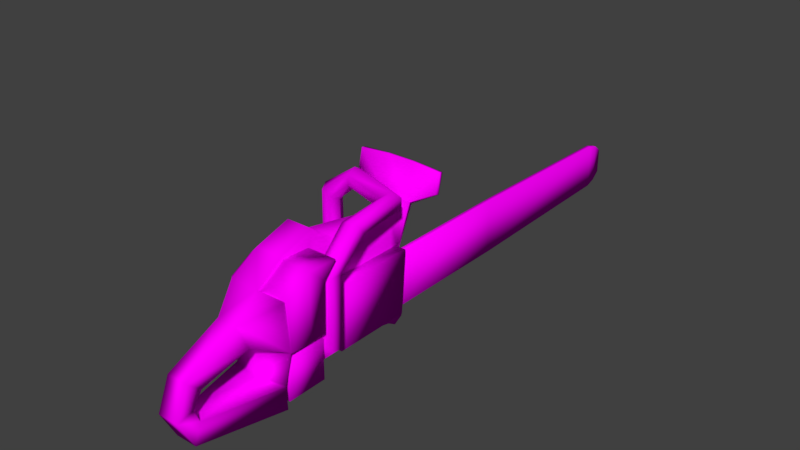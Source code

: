 # Source: motosserravdd.blend  (saved by Blender 2.79.0; exported with 4.5.12 LTS)
import bpy
from mathutils import Matrix  # noqa: F401  (used for matrix-valued properties, if any)

bpy.ops.wm.read_factory_settings(use_empty=True)
scene = bpy.context.scene
scene.name = 'Scene'

# ---- collections
col_collection_1 = bpy.data.collections.new('Collection 1'); scene.collection.children.link(col_collection_1)

# ---- images (referenced by path relative to the original .blend; pixels are not part of the script)
import os
ASSET_DIR = os.environ.get("B2B_ASSET_DIR", "")  # directory of the original .blend (textures are referenced by path, not embedded)
HERE = os.path.dirname(os.path.abspath(__file__))  # packed textures are extracted next to this script under _unpacked/

def load_image(name, relpath, width, height, colorspace="sRGB"):
    """Load a texture the original file referenced (path relative to the .blend, or extracted next to this script)."""
    p = next((c for c in (os.path.join(HERE, relpath), os.path.join(ASSET_DIR, relpath)) if relpath and os.path.exists(c)), "")
    if p:
        img = bpy.data.images.load(p, check_existing=True)
        img.name = name
    else:  # same state as the original file: an image datablock whose file is absent (Cycles renders it pink)
        img = bpy.data.images.new(name, width, height)
        img.source = "FILE"
        img.filepath = "//" + (relpath or name)
    img.colorspace_settings.name = colorspace
    return img
img_motosserra_png = load_image('motosserra.png', 'motosserra.png', 1024, 1024, 'sRGB')

# ---- materials (node trees are filled in below, after node groups)
mat_material_001 = bpy.data.materials.new('Material.001')
mat_material_001.alpha_threshold = 0.0
mat_material_001.roughness = 0.5

# ---- material node trees
mat_material_001.use_nodes = True; mat_material_001.node_tree.nodes.clear()
_N = mat_material_001.node_tree.nodes; _L = mat_material_001.node_tree.links
n0 = _N.new('ShaderNodeOutputMaterial'); n0.name = 'Material Output'; n0.location = (300, 300)
n1 = _N.new('ShaderNodeBsdfDiffuse'); n1.name = 'Diffuse BSDF'; n1.location = (10, 300)
n2 = _N.new('ShaderNodeTexImage'); n2.name = 'Image Texture'; n2.location = (-180, 300)
n2.width = 140
n2.image = img_motosserra_png
_L.new(n1.outputs[0], n0.inputs[0])
_L.new(n2.outputs[0], n1.inputs[0])
n0.is_active_output = True

# ---- world
world_world = bpy.data.worlds.new('World'); scene.world = world_world
world_world.color = (0.05088, 0.05088, 0.05088)
world_world.use_sun_shadow = False
world_world.sun_shadow_jitter_overblur = 0.0
world_world.cycles.sampling_method = 'MANUAL'

# ---- meshes
me_cube7_default2 = bpy.data.meshes.new('cube7_default2')
me_cube7_default2.from_pydata([(-0.03352, -0.8752, 1.403), (-0.03352, -0.8752, 0.4331), (0.1399, -0.8752, 0.4331), (0.1399, -0.8752, 1.403), (-0.04755, -0.7652, 1.497), (-0.04755, -0.216, 1.497), (-0.03352, -0.1061, 1.403), (-0.03352, -0.1061, 0.3762), (0.1118, -0.216, 1.497), (0.1399, -0.1061, 1.403), (0.1399, -0.1061, 0.3762), (0.1118, -0.7652, 1.497), (0.01538, -0.8265, 0.4288), (0.09098, -0.8265, 0.4288), (0.01538, -0.1548, 0.3692), (0.09098, -0.1548, 0.3692), (0.01538, -0.8136, 0.5747), (0.09098, -0.8136, 0.5747), (0.01538, -0.1418, 0.5152), (0.09098, -0.1418, 0.5152), (-0.008456, -1.103, 0.3753), (-0.008456, -1.039, 0.2644), (-0.008456, -0.9113, 0.2644), (-0.008456, -0.8473, 0.3753), (-0.008456, -0.9113, 0.4861), (-0.008456, -1.039, 0.4861), (-0.2645, -1.103, 0.3753), (-0.2645, -1.039, 0.2644), (-0.2645, -1.039, 0.4861), (-0.008456, -0.8988, 1.17), (-0.2645, -0.8988, 1.17), (-0.008456, -0.7708, 1.17), (-0.2645, -0.8473, 0.3753), (-0.2645, -0.9113, 0.4861), (-0.2645, -0.9113, 0.2644), (-0.7574, -1.074, 0.3753), (-0.7166, -1.025, 0.2644), (-0.2645, -0.7708, 1.17), (-0.7166, -1.025, 0.4861), (-0.6351, -0.9259, 0.4861), (-0.5943, -0.8766, 0.3753), (-0.6351, -0.9259, 0.2644), (-1.032, -0.6914, 0.3753), (-0.9682, -0.6914, 0.2644), (-0.9682, -0.6914, 0.4861), (-0.8414, -0.6914, 0.4861), (-0.7779, -0.6914, 0.3753), (-0.8414, -0.6914, 0.2644), (-1.007, 0.3489, 0.3753), (-0.9559, 0.3114, 0.2644), (-0.9559, 0.3114, 0.4861), (-0.8537, 0.2363, 0.4861), (-0.8025, 0.1988, 0.3753), (-0.8537, 0.2363, 0.2644), (-0.5667, 0.6554, 0.3753), (-0.5667, 0.5932, 0.2644), (-0.5667, 0.5932, 0.4861), (-0.5667, 0.4688, 0.4861), (-0.5667, 0.4066, 0.3753), (-0.5667, 0.4688, 0.2644), (0.1433, 0.6554, 0.6193), (0.2248, 0.5932, 0.5441), (0.06178, 0.5932, 0.6944), (0.06178, 0.4688, 0.6944), (0.1433, 0.4066, 0.6193), (0.2248, 0.4688, 0.5441), (0.2151, 0.6276, 1.347), (0.3258, 0.583, 1.303), (0.1044, 0.5757, 1.312), (0.1044, 0.4791, 1.234), (0.2151, 0.4344, 1.19), (0.3258, 0.4864, 1.225), (0.242, 0.2076, 1.796), (0.3527, 0.2114, 1.734), (0.1313, 0.2, 1.734), (0.1313, 0.196, 1.61), (0.242, 0.1998, 1.547), (0.3527, 0.2075, 1.609), (0.2836, -0.5435, 1.82), (0.3638, -0.6199, 1.757), (0.2006, -0.4698, 1.758), (0.1978, -0.4725, 1.633), (0.278, -0.549, 1.571), (0.361, -0.6226, 1.633), (0.06957, -0.7797, 1.829), (0.08078, -0.8899, 1.767), (0.05446, -0.6698, 1.767), (0.05056, -0.6701, 1.643), (0.06177, -0.7803, 1.581), (0.07688, -0.8902, 1.643), (-0.1057, -0.7741, 1.835), (-0.09448, -0.8843, 1.773), (-0.1208, -0.6642, 1.773), (-0.1247, -0.6645, 1.649), (-0.1135, -0.7747, 1.586), (-0.09838, -0.8846, 1.648), (-0.01267, 0.2348, 2.354), (-0.01267, -0.3471, 2.309), (0.3475, 0.2348, 2.354), (-0.01267, 0.4187, 2.031), (-0.01267, 0.3997, 1.673), (-0.01267, 0.2303, 1.825), (-0.01267, -0.3414, 1.837), (0.3475, -0.3501, 2.306), (0.3475, 0.4187, 2.031), (0.3475, -0.3541, 2.033), (0.3475, 0.3997, 1.673), (0.3475, 0.2241, 1.83), (0.3475, -0.3538, 1.847), (-0.02834, -0.1985, 2.745), (0.02834, -0.1985, 2.745), (0.02834, -0.2393, 2.467), (-0.02834, -0.2393, 2.467), (-0.5782, -0.6964, 1.842), (-0.5782, -0.5725, 1.725), (-0.5782, -0.4089, 1.774), (-0.5782, -0.3693, 1.94), (-0.5782, -0.4932, 2.057), (-0.5782, -0.6568, 2.008), (0.008797, -0.8287, -1.247), (0.008797, -0.7757, -3.52), (0.07549, -0.7757, -3.52), (0.07549, -0.8287, -1.247), (0.008797, -0.8287, 0.5683), (0.008797, -0.1654, 0.5683), (0.008797, -0.1654, -1.247), (0.008797, -0.2184, -3.52), (0.07549, -0.1654, 0.5683), (0.07549, -0.1654, -1.247), (0.07549, -0.2184, -3.52), (0.07549, -0.8287, 0.5683), (0.008797, -0.7321, -3.642), (0.07549, -0.7321, -3.642), (0.008797, -0.253, -3.642), (0.07549, -0.253, -3.642), (0.008797, -0.6427, -3.744), (0.008797, -0.3336, -3.744), (0.07549, -0.3336, -3.744), (0.07549, -0.6427, -3.744), (-0.3403, -0.9569, 2.386), (-0.1286, -0.9148, 3.363), (-0.1286, -0.6776, 3.282), (-0.3403, -0.6824, 2.4), (-0.3487, -0.9806, 2.041), (-0.008336, -0.9806, 2.041), (-1.11e-16, -0.9569, 2.386), (-0.6107, -0.8017, 2.155), (-0.6168, -0.8188, 1.903), (-0.3403, 0.2549, 2.386), (-0.1286, 0.08372, 2.763), (-1.11e-16, 0.2549, 2.386), (-0.6107, 0.07842, 2.155), (-0.3403, -0.3531, 2.386), (0.3403, 0.2305, 2.352), (0.1286, 0.08372, 2.763), (0.3403, -0.3494, 2.307), (-1.11e-16, -0.3541, 2.336), (0.3403, -0.9569, 2.386), (0.3403, -0.6824, 2.4), (-1.11e-16, -0.6824, 2.455), (-0.6107, -0.6021, 2.166), (-1.11e-16, -0.3531, 2.386), (-0.6107, -0.3629, 2.155), (0.1286, -0.6776, 3.282), (0.1286, -0.9148, 3.363), (-1.11e-16, -0.6779, 2.386), (-0.1286, -0.2214, 2.638), (-0.1286, -0.2115, 3.395), (0.1286, -0.2214, 2.638), (0.1286, -0.3515, 3.232), (-0.1286, -0.3515, 3.232), (0.1286, -0.2115, 3.395), (0.1286, -0.5202, 3.349), (0.1286, -0.5707, 3.54), (-0.1286, -0.5202, 3.349), (-0.1286, -0.5707, 3.54), (-0.008336, -0.6779, 2.033), (-0.008336, 0.4469, 2.033), (-0.3487, 0.4469, 2.033), (-0.008336, -0.3541, 2.033), (-0.6168, -0.6023, 1.907), (-0.6189, -0.6035, 1.609), (-0.6189, -0.7703, 1.597), (-0.6168, -0.3629, 1.897), (-0.6189, -0.3642, 1.596), (-0.6168, 0.2178, 1.897), (-0.6189, 0.312, 1.582), (-0.3515, 0.5767, 1.602), (-0.01119, 0.5767, 1.602), (-0.01119, -0.3558, 1.622), (-0.01119, -0.6796, 1.624), (-0.01119, -0.9139, 1.623), (-0.3515, -0.9139, 1.623), (-0.6215, -0.605, 1.412), (-0.6214, -0.7618, 1.411), (-0.6215, -0.3234, 1.4), (-0.6215, 0.1638, 1.404), (-0.3545, 0.3724, 1.397), (-0.01421, 0.3724, 1.397), (-0.01421, -0.2997, 1.392), (-0.01421, -0.6814, 1.392), (-0.01421, -0.9026, 1.402), (-0.3545, -0.9026, 1.402), (-0.6108, -0.5982, 1.343), (-0.6108, -0.765, 1.344), (-0.6108, -0.2868, 1.341), (-0.3403, 0.3769, 1.313), (-0.6108, 0.1671, 1.341), (-1.11e-16, 0.3769, 1.313), (-1.11e-16, -0.2483, 1.313), (-1.11e-16, -0.6763, 1.313), (-1.11e-16, -0.9071, 1.313), (-0.3403, -0.9071, 1.313), (-0.3403, -0.947, 0.4541), (-0.3403, -0.7802, 0.3271), (-1.11e-16, -0.7802, 0.3271), (-1.11e-16, -0.947, 0.4541), (-0.6108, -0.7942, 0.7454), (-0.6108, -0.6731, 0.6532), (-0.3403, 0.2226, 0.4541), (-1.11e-16, 0.2226, 0.4541), (-0.6108, 0.05493, 0.7454), (-0.3403, 0.3345, 0.1574), (-0.3403, 0.2917, 0.1037), (-0.3403, -0.1857, 0.3271), (-0.6108, -0.2415, 0.6532), (-1.11e-16, -0.1857, 0.3271), (-1.11e-16, 0.2917, 0.1037), (-1.11e-16, 0.3345, 0.1574), (-0.7029, 0.5328, 0.1574), (-0.7029, 0.5067, 0.1037), (-1.11e-16, 0.7884, 0.1024), (-0.3403, 0.7884, 0.1024), (0.3626, 0.7571, 0.1024), (0.3626, 0.5067, 0.1037), (0.3626, 0.5328, 0.1574), (-0.3403, 0.769, 0.04471), (-1.388e-16, 0.769, 0.04471), (-0.7029, 0.7453, 0.04471), (-0.7029, 0.7571, 0.1024), (0.3626, 0.7453, 0.04471), (-0.1738, -0.9057, 2.333), (0.3128, -0.9057, 2.333), (0.3128, -0.4192, 2.333), (-0.1738, -0.4192, 2.333), (-0.1738, -0.9057, 1.846), (0.3128, -0.9057, 1.846), (-0.1738, -0.4192, 1.846), (0.3128, -0.4192, 1.846)], [], [(0, 1, 2, 3), (0, 4, 5, 6), (6, 7, 1, 0), (6, 5, 8, 9), (9, 10, 7, 6), (9, 8, 11, 3), (3, 2, 10, 9), (3, 11, 4, 0), (1, 12, 13, 2), (7, 14, 12, 1), (10, 15, 14, 7), (2, 13, 15, 10), (4, 11, 8, 5), (12, 16, 17, 13), (14, 18, 16, 12), (15, 19, 18, 14), (13, 17, 19, 15), (18, 19, 17, 16), (20, 21, 22, 23, 24, 25), (20, 26, 27, 21), (25, 28, 26, 20), (25, 29, 30, 28), (24, 31, 29, 25), (23, 32, 33, 24), (22, 34, 32, 23), (21, 27, 34, 22), (26, 35, 36, 27), (28, 30, 37, 33), (28, 38, 35, 26), (33, 37, 31, 24), (33, 39, 38, 28), (32, 40, 39, 33), (34, 41, 40, 32), (27, 36, 41, 34), (31, 37, 30, 29), (35, 42, 43, 36), (38, 44, 42, 35), (39, 45, 44, 38), (40, 46, 45, 39), (41, 47, 46, 40), (36, 43, 47, 41), (42, 48, 49, 43), (44, 50, 48, 42), (45, 51, 50, 44), (46, 52, 51, 45), (47, 53, 52, 46), (43, 49, 53, 47), (48, 54, 55, 49), (50, 56, 54, 48), (51, 57, 56, 50), (52, 58, 57, 51), (53, 59, 58, 52), (49, 55, 59, 53), (54, 60, 61, 55), (56, 62, 60, 54), (57, 63, 62, 56), (58, 64, 63, 57), (59, 65, 64, 58), (55, 61, 65, 59), (60, 66, 67, 61), (62, 68, 66, 60), (63, 69, 68, 62), (64, 70, 69, 63), (65, 71, 70, 64), (61, 67, 71, 65), (66, 72, 73, 67), (68, 74, 72, 66), (69, 75, 74, 68), (70, 76, 75, 69), (71, 77, 76, 70), (67, 73, 77, 71), (72, 78, 79, 73), (74, 80, 78, 72), (75, 81, 80, 74), (76, 82, 81, 75), (77, 83, 82, 76), (73, 79, 83, 77), (78, 84, 85, 79), (80, 86, 84, 78), (81, 87, 86, 80), (82, 88, 87, 81), (83, 89, 88, 82), (79, 85, 89, 83), (84, 90, 91, 85), (86, 92, 90, 84), (87, 93, 92, 86), (88, 94, 93, 87), (89, 95, 94, 88), (85, 91, 95, 89), (92, 93, 94, 95, 91, 90), (96, 97, 98), (96, 99, 100, 101, 102, 97), (98, 97, 103), (98, 104, 99, 96), (103, 97, 105), (103, 105, 104, 98), (104, 106, 100, 99), (104, 107, 106), (105, 102, 108), (105, 107, 104), (106, 107, 101, 100), (108, 102, 101, 107), (102, 105, 97), (107, 105, 108), (110, 111, 112, 109), (113, 114, 115, 116, 117, 118), (119, 120, 121, 122), (119, 123, 124, 125), (125, 126, 120, 119), (125, 124, 127, 128), (128, 129, 126, 125), (128, 127, 130, 122), (122, 121, 129, 128), (122, 130, 123, 119), (120, 131, 132, 121), (126, 133, 131, 120), (129, 134, 133, 126), (121, 132, 134, 129), (135, 131, 133, 136), (136, 137, 138, 135), (136, 133, 134, 137), (137, 134, 132, 138), (138, 132, 131, 135), (123, 130, 127, 124), (139, 140, 141, 142), (139, 143, 144, 145), (139, 146, 147, 143), (148, 149, 150), (148, 151, 152), (153, 154, 155), (153, 150, 154), (153, 156, 150), (157, 145, 158), (142, 141, 159), (142, 159, 152), (142, 160, 146, 139), (152, 149, 148), (152, 159, 161), (152, 162, 160, 142), (152, 151, 162), (155, 156, 153), (155, 159, 158), (158, 163, 164, 157), (158, 165, 155), (158, 159, 163), (166, 149, 152), (166, 167, 149), (166, 161, 168), (168, 155, 154), (168, 169, 170, 166), (168, 161, 155), (154, 171, 168), (154, 150, 149), (149, 167, 171, 154), (163, 172, 173, 164), (163, 159, 141), (141, 174, 172, 163), (140, 175, 174, 141), (140, 145, 164), (164, 173, 175, 140), (164, 145, 157), (170, 167, 166), (170, 174, 175, 167), (169, 168, 171), (169, 172, 174, 170), (171, 173, 172, 169), (167, 175, 173, 171), (145, 140, 139), (145, 165, 158), (145, 144, 176, 165), (150, 177, 178, 148), (165, 176, 179, 156), (156, 155, 165), (156, 179, 177, 150), (180, 181, 182, 147), (180, 160, 162, 183), (183, 184, 181, 180), (183, 185, 186, 184), (178, 187, 185), (177, 188, 187, 178), (179, 189, 188, 177), (176, 190, 189, 179), (144, 191, 190, 176), (143, 192, 191, 144), (143, 147, 182, 192), (181, 193, 194, 182), (184, 195, 193, 181), (184, 186, 196, 195), (187, 197, 196, 186), (188, 198, 197, 187), (189, 199, 198, 188), (190, 200, 199, 189), (191, 201, 200, 190), (192, 202, 201, 191), (192, 182, 194, 202), (193, 203, 204, 194), (195, 205, 203, 193), (197, 206, 207, 196), (198, 208, 206, 197), (199, 209, 208, 198), (200, 210, 209, 199), (201, 211, 210, 200), (202, 212, 211, 201), (213, 214, 215, 216), (213, 217, 218, 214), (219, 206, 208, 220), (219, 221, 207, 206), (219, 222, 223, 224), (212, 202, 194, 204), (212, 204, 217, 213), (214, 218, 225, 224), (224, 226, 215, 214), (224, 225, 221, 219), (224, 223, 227, 226), (216, 211, 212, 213), (216, 210, 211), (220, 210, 216), (220, 228, 222, 219), (208, 209, 220), (226, 220, 216, 215), (226, 227, 228, 220), (203, 221, 217), (205, 195, 196, 207), (205, 221, 203), (210, 220, 209), (161, 166, 152), (161, 159, 155), (162, 151, 185, 183), (185, 151, 148, 178), (147, 146, 160, 180), (186, 185, 187), (217, 204, 203), (221, 225, 218, 217), (207, 221, 205), (222, 229, 230, 223), (228, 231, 232, 222), (228, 233, 231), (227, 234, 235, 228), (223, 236, 237, 227), (223, 238, 236), (232, 239, 222), (231, 237, 236, 232), (231, 233, 240, 237), (237, 240, 227), (236, 238, 239, 232), (238, 223, 230), (238, 230, 229, 239), (229, 222, 239), (233, 228, 235), (233, 235, 234, 240), (234, 227, 240), (241, 242, 243, 244), (241, 245, 246, 242), (244, 247, 245, 241), (243, 248, 247, 244), (242, 246, 248, 243), (247, 248, 246, 245)])
me_cube7_default2.polygons.foreach_set('use_smooth', [True] * 257)
_uv = me_cube7_default2.uv_layers.new(name='UVMap')
_uv.uv.foreach_set('vector', [0.01857, 0.06432, 0.3685, 0.06432, 0.3685, 0.9266, 0.01857, 0.9266, 0.01857, 0.06432, 0.3685, 0.06432, 0.3685, 0.9266, 0.01857, 0.9266, 0.01857, 0.06432, 0.3685, 0.06432, 0.3685, 0.9266, 0.01857, 0.9266, 0.01857, 0.06432, 0.3685, 0.06432, 0.3685, 0.9266, 0.01857, 0.9266, 0.01857, 0.06432, 0.3685, 0.06432, 0.3685, 0.9266, 0.01857, 0.9266, 0.01857, 0.06432, 0.3685, 0.06432, 0.3685, 0.9266, 0.01857, 0.9266, 0.01857, 0.06432, 0.3685, 0.06432, 0.3685, 0.9266, 0.01857, 0.9266, 0.01857, 0.06432, 0.3685, 0.06432, 0.3685, 0.9266, 0.01857, 0.9266, 0.01857, 0.06432, 0.3685, 0.06432, 0.3685, 0.9266, 0.01857, 0.9266, 0.01857, 0.06432, 0.3685, 0.06432, 0.3685, 0.9266, 0.01857, 0.9266, 0.01857, 0.06432, 0.3685, 0.06432, 0.3685, 0.9266, 0.01857, 0.9266, 0.01857, 0.06432, 0.3685, 0.06432, 0.3685, 0.9266, 0.01857, 0.9266, 0.01857, 0.06432, 0.3685, 0.06432, 0.3685, 0.9266, 0.01857, 0.9266, 0.01857, 0.06432, 0.3685, 0.06432, 0.3685, 0.9266, 0.01857, 0.9266, 0.01857, 0.06432, 0.3685, 0.06432, 0.3685, 0.9266, 0.01857, 0.9266, 0.01857, 0.06432, 0.3685, 0.06432, 0.3685, 0.9266, 0.01857, 0.9266, 0.01857, 0.06432, 0.3685, 0.06432, 0.3685, 0.9266, 0.01857, 0.9266, 0.01857, 0.06432, 0.3685, 0.06432, 0.3685, 0.9266, 0.01857, 0.9266, 0.1935, 0.9266, 0.3451, 0.7111, 0.3451, 0.2799, 0.1935, 0.06432, 0.04201, 0.2799, 0.04201, 0.7111, 0.01857, 0.06432, 0.3685, 0.06432, 0.3685, 0.9266, 0.01857, 0.9266, 0.01857, 0.06432, 0.3685, 0.06432, 0.3685, 0.9266, 0.01857, 0.9266, 0.01857, 0.06432, 0.3685, 0.06432, 0.3685, 0.9266, 0.01857, 0.9266, 0.01857, 0.06432, 0.3685, 0.06432, 0.3685, 0.9266, 0.01857, 0.9266, 0.01857, 0.06432, 0.3685, 0.06432, 0.3685, 0.9266, 0.01857, 0.9266, 0.01857, 0.06432, 0.3685, 0.06432, 0.3685, 0.9266, 0.01857, 0.9266, 0.01857, 0.06432, 0.3685, 0.06432, 0.3685, 0.9266, 0.01857, 0.9266, 0.01857, 0.06432, 0.3685, 0.06432, 0.3685, 0.9266, 0.01857, 0.9266, 0.01857, 0.06432, 0.3685, 0.06432, 0.3685, 0.9266, 0.01857, 0.9266, 0.01857, 0.06432, 0.3685, 0.06432, 0.3685, 0.9266, 0.01857, 0.9266, 0.01857, 0.06432, 0.3685, 0.06432, 0.3685, 0.9266, 0.01857, 0.9266, 0.01857, 0.06432, 0.3685, 0.06432, 0.3685, 0.9266, 0.01857, 0.9266, 0.01857, 0.06432, 0.3685, 0.06432, 0.3685, 0.9266, 0.01857, 0.9266, 0.01857, 0.06432, 0.3685, 0.06432, 0.3685, 0.9266, 0.01857, 0.9266, 0.01857, 0.06432, 0.3685, 0.06432, 0.3685, 0.9266, 0.01857, 0.9266, 0.01857, 0.06432, 0.3685, 0.06432, 0.3685, 0.9266, 0.01857, 0.9266, 0.01857, 0.06432, 0.3685, 0.06432, 0.3685, 0.9266, 0.01857, 0.9266, 0.01857, 0.06432, 0.3685, 0.06432, 0.3685, 0.9266, 0.01857, 0.9266, 0.01857, 0.06432, 0.3685, 0.06432, 0.3685, 0.9266, 0.01857, 0.9266, 0.01857, 0.06432, 0.3685, 0.06432, 0.3685, 0.9266, 0.01857, 0.9266, 0.01857, 0.06432, 0.3685, 0.06432, 0.3685, 0.9266, 0.01857, 0.9266, 0.01857, 0.06432, 0.3685, 0.06432, 0.3685, 0.9266, 0.01857, 0.9266, 0.01857, 0.06432, 0.3685, 0.06432, 0.3685, 0.9266, 0.01857, 0.9266, 0.01857, 0.06432, 0.3685, 0.06432, 0.3685, 0.9266, 0.01857, 0.9266, 0.01857, 0.06432, 0.3685, 0.06432, 0.3685, 0.9266, 0.01857, 0.9266, 0.01857, 0.06432, 0.3685, 0.06432, 0.3685, 0.9266, 0.01857, 0.9266, 0.01857, 0.06432, 0.3685, 0.06432, 0.3685, 0.9266, 0.01857, 0.9266, 0.01857, 0.06432, 0.3685, 0.06432, 0.3685, 0.9266, 0.01857, 0.9266, 0.01857, 0.06432, 0.3685, 0.06432, 0.3685, 0.9266, 0.01857, 0.9266, 0.01857, 0.06432, 0.3685, 0.06432, 0.3685, 0.9266, 0.01857, 0.9266, 0.01857, 0.06432, 0.3685, 0.06432, 0.3685, 0.9266, 0.01857, 0.9266, 0.01857, 0.06432, 0.3685, 0.06432, 0.3685, 0.9266, 0.01857, 0.9266, 0.01857, 0.06432, 0.3685, 0.06432, 0.3685, 0.9266, 0.01857, 0.9266, 0.01857, 0.06432, 0.3685, 0.06432, 0.3685, 0.9266, 0.01857, 0.9266, 0.01857, 0.06432, 0.3685, 0.06432, 0.3685, 0.9266, 0.01857, 0.9266, 0.01857, 0.06432, 0.3685, 0.06432, 0.3685, 0.9266, 0.01857, 0.9266, 0.01857, 0.06432, 0.3685, 0.06432, 0.3685, 0.9266, 0.01857, 0.9266, 0.01857, 0.06432, 0.3685, 0.06432, 0.3685, 0.9266, 0.01857, 0.9266, 0.01857, 0.06432, 0.3685, 0.06432, 0.3685, 0.9266, 0.01857, 0.9266, 0.01857, 0.06432, 0.3685, 0.06432, 0.3685, 0.9266, 0.01857, 0.9266, 0.01857, 0.06432, 0.3685, 0.06432, 0.3685, 0.9266, 0.01857, 0.9266, 0.01857, 0.06432, 0.3685, 0.06432, 0.3685, 0.9266, 0.01857, 0.9266, 0.01857, 0.06432, 0.3685, 0.06432, 0.3685, 0.9266, 0.01857, 0.9266, 0.01857, 0.06432, 0.3685, 0.06432, 0.3685, 0.9266, 0.01857, 0.9266, 0.01857, 0.06432, 0.3685, 0.06432, 0.3685, 0.9266, 0.01857, 0.9266, 0.01857, 0.06432, 0.3685, 0.06432, 0.3685, 0.9266, 0.01857, 0.9266, 0.01857, 0.06432, 0.3685, 0.06432, 0.3685, 0.9266, 0.01857, 0.9266, 0.01857, 0.06432, 0.3685, 0.06432, 0.3685, 0.9266, 0.01857, 0.9266, 0.01857, 0.06432, 0.3685, 0.06432, 0.3685, 0.9266, 0.01857, 0.9266, 0.01857, 0.06432, 0.3685, 0.06432, 0.3685, 0.9266, 0.01857, 0.9266, 0.01857, 0.06432, 0.3685, 0.06432, 0.3685, 0.9266, 0.01857, 0.9266, 0.01857, 0.06432, 0.3685, 0.06432, 0.3685, 0.9266, 0.01857, 0.9266, 0.01857, 0.06432, 0.3685, 0.06432, 0.3685, 0.9266, 0.01857, 0.9266, 0.01857, 0.06432, 0.3685, 0.06432, 0.3685, 0.9266, 0.01857, 0.9266, 0.01857, 0.06432, 0.3685, 0.06432, 0.3685, 0.9266, 0.01857, 0.9266, 0.01857, 0.06432, 0.3685, 0.06432, 0.3685, 0.9266, 0.01857, 0.9266, 0.01857, 0.06432, 0.3685, 0.06432, 0.3685, 0.9266, 0.01857, 0.9266, 0.01857, 0.06432, 0.3685, 0.06432, 0.3685, 0.9266, 0.01857, 0.9266, 0.01857, 0.06432, 0.3685, 0.06432, 0.3685, 0.9266, 0.01857, 0.9266, 0.01857, 0.06432, 0.3685, 0.06432, 0.3685, 0.9266, 0.01857, 0.9266, 0.01857, 0.06432, 0.3685, 0.06432, 0.3685, 0.9266, 0.01857, 0.9266, 0.01857, 0.06432, 0.3685, 0.06432, 0.3685, 0.9266, 0.01857, 0.9266, 0.01857, 0.06432, 0.3685, 0.06432, 0.3685, 0.9266, 0.01857, 0.9266, 0.01857, 0.06432, 0.3685, 0.06432, 0.3685, 0.9266, 0.01857, 0.9266, 0.01857, 0.06432, 0.3685, 0.06432, 0.3685, 0.9266, 0.01857, 0.9266, 0.01857, 0.06432, 0.3685, 0.06432, 0.3685, 0.9266, 0.01857, 0.9266, 0.01857, 0.06432, 0.3685, 0.06432, 0.3685, 0.9266, 0.01857, 0.9266, 0.01857, 0.06432, 0.3685, 0.06432, 0.3685, 0.9266, 0.01857, 0.9266, 0.01857, 0.06432, 0.3685, 0.06432, 0.3685, 0.9266, 0.01857, 0.9266, 0.01857, 0.06432, 0.3685, 0.06432, 0.3685, 0.9266, 0.01857, 0.9266, 0.1935, 0.9266, 0.3451, 0.7111, 0.3451, 0.2799, 0.1935, 0.06432, 0.04201, 0.2799, 0.04201, 0.7111, 0.01857, 0.06432, 0.3685, 0.06432, 0.3685, 0.9266, 0.1935, 0.9266, 0.3451, 0.7111, 0.3451, 0.2799, 0.1935, 0.06432, 0.04201, 0.2799, 0.04201, 0.7111, 0.01857, 0.06432, 0.3685, 0.06432, 0.3685, 0.9266, 0.01857, 0.06432, 0.3685, 0.06432, 0.3685, 0.9266, 0.01857, 0.9266, 0.01857, 0.06432, 0.3685, 0.06432, 0.3685, 0.9266, 0.01857, 0.06432, 0.3685, 0.06432, 0.3685, 0.9266, 0.01857, 0.9266, 0.01857, 0.06432, 0.3685, 0.06432, 0.3685, 0.9266, 0.01857, 0.9266, 0.01857, 0.06432, 0.3685, 0.06432, 0.3685, 0.9266, 0.01857, 0.06432, 0.3685, 0.06432, 0.3685, 0.9266, 0.01857, 0.06432, 0.3685, 0.06432, 0.3685, 0.9266, 0.01857, 0.06432, 0.3685, 0.06432, 0.3685, 0.9266, 0.01857, 0.9266, 0.01857, 0.06432, 0.3685, 0.06432, 0.3685, 0.9266, 0.01857, 0.9266, 0.01857, 0.06432, 0.3685, 0.06432, 0.3685, 0.9266, 0.01857, 0.06432, 0.3685, 0.06432, 0.3685, 0.9266, 0.01857, 0.06432, 0.3685, 0.06432, 0.3685, 0.9266, 0.01857, 0.9266, 0.1935, 0.9266, 0.3451, 0.7111, 0.3451, 0.2799, 0.1935, 0.06432, 0.04201, 0.2799, 0.04201, 0.7111, 0.7051, 0.4234, 0.7679, 0.4234, 0.7679, 0.4862, 0.7051, 0.4862, 0.4077, 0.764, 0.6253, 0.764, 0.6253, 0.9816, 0.4077, 0.9816, 0.8434, 0.9807, 0.6258, 0.9807, 0.6258, 0.763, 0.8434, 0.763, 0.4104, 0.7107, 0.6189, 0.7107, 0.6189, 0.7644, 0.4104, 0.7644, 0.62, 0.7107, 0.8286, 0.7107, 0.8286, 0.7644, 0.62, 0.7644, 0.4105, 0.4979, 0.6225, 0.4979, 0.6225, 0.7099, 0.4105, 0.7099, 0.6225, 0.497, 0.8345, 0.497, 0.8345, 0.709, 0.6225, 0.709, 0.7051, 0.4234, 0.7679, 0.4234, 0.7679, 0.4862, 0.7051, 0.4862, 0.8931, 0.7223, 0.9433, 0.7223, 0.9433, 0.7725, 0.8931, 0.7725, 0.8428, 0.9473, 0.7849, 0.9473, 0.7849, 0.7301, 0.8428, 0.7301, 0.8931, 0.7223, 0.9433, 0.7223, 0.9433, 0.7725, 0.8931, 0.7725, 0.8428, 0.9473, 0.7849, 0.9473, 0.7849, 0.7301, 0.8428, 0.7301, 0.8868, 0.7091, 0.8438, 0.7091, 0.8438, 0.9456, 0.8868, 0.9456, 0.8931, 0.7223, 0.9433, 0.7223, 0.9433, 0.7725, 0.8931, 0.7725, 0.8931, 0.7223, 0.9433, 0.7223, 0.9433, 0.7725, 0.8931, 0.7725, 0.8868, 0.7091, 0.8438, 0.7091, 0.8438, 0.9456, 0.8868, 0.9456, 0.8931, 0.7223, 0.9433, 0.7223, 0.9433, 0.7725, 0.8931, 0.7725, 0.01857, 0.06432, 0.3685, 0.06432, 0.3685, 0.9266, 0.01857, 0.9266, 0.01857, 0.06432, 0.3685, 0.06432, 0.3685, 0.9266, 0.01857, 0.9266, 0.01857, 0.06432, 0.3685, 0.06432, 0.3685, 0.9266, 0.01857, 0.9266, 0.01857, 0.06432, 0.3685, 0.06432, 0.3685, 0.9266, 0.01857, 0.9266, 0.01857, 0.06432, 0.3685, 0.06432, 0.3685, 0.9266, 0.01857, 0.06432, 0.3685, 0.06432, 0.3685, 0.9266, 0.01857, 0.06432, 0.3685, 0.06432, 0.3685, 0.9266, 0.01857, 0.06432, 0.3685, 0.06432, 0.3685, 0.9266, 0.01857, 0.06432, 0.3685, 0.06432, 0.3685, 0.9266, 0.01857, 0.06432, 0.3685, 0.06432, 0.3685, 0.9266, 0.01857, 0.06432, 0.3685, 0.06432, 0.3685, 0.9266, 0.01857, 0.06432, 0.3685, 0.06432, 0.3685, 0.9266, 0.01857, 0.06432, 0.3685, 0.06432, 0.3685, 0.9266, 0.01857, 0.9266, 0.01857, 0.06432, 0.3685, 0.06432, 0.3685, 0.9266, 0.01857, 0.06432, 0.3685, 0.06432, 0.3685, 0.9266, 0.01857, 0.06432, 0.3685, 0.06432, 0.3685, 0.9266, 0.01857, 0.9266, 0.01857, 0.06432, 0.3685, 0.06432, 0.3685, 0.9266, 0.01857, 0.06432, 0.3685, 0.06432, 0.3685, 0.9266, 0.01857, 0.06432, 0.3685, 0.06432, 0.3685, 0.9266, 0.01857, 0.06432, 0.3685, 0.06432, 0.3685, 0.9266, 0.01857, 0.9266, 0.01857, 0.06432, 0.3685, 0.06432, 0.3685, 0.9266, 0.01857, 0.06432, 0.3685, 0.06432, 0.3685, 0.9266, 0.01857, 0.06432, 0.3685, 0.06432, 0.3685, 0.9266, 0.01857, 0.06432, 0.3685, 0.06432, 0.3685, 0.9266, 0.01857, 0.06432, 0.3685, 0.06432, 0.3685, 0.9266, 0.01857, 0.06432, 0.3685, 0.06432, 0.3685, 0.9266, 0.01857, 0.06432, 0.3685, 0.06432, 0.3685, 0.9266, 0.01857, 0.9266, 0.01857, 0.06432, 0.3685, 0.06432, 0.3685, 0.9266, 0.01857, 0.06432, 0.3685, 0.06432, 0.3685, 0.9266, 0.01857, 0.06432, 0.3685, 0.06432, 0.3685, 0.9266, 0.01857, 0.06432, 0.3685, 0.06432, 0.3685, 0.9266, 0.01857, 0.9266, 0.01857, 0.06432, 0.3685, 0.06432, 0.3685, 0.9266, 0.01857, 0.9266, 0.01857, 0.06432, 0.3685, 0.06432, 0.3685, 0.9266, 0.01857, 0.06432, 0.3685, 0.06432, 0.3685, 0.9266, 0.01857, 0.9266, 0.01857, 0.06432, 0.3685, 0.06432, 0.3685, 0.9266, 0.01857, 0.9266, 0.01857, 0.06432, 0.3685, 0.06432, 0.3685, 0.9266, 0.01857, 0.06432, 0.3685, 0.06432, 0.3685, 0.9266, 0.01857, 0.9266, 0.01857, 0.06432, 0.3685, 0.06432, 0.3685, 0.9266, 0.01857, 0.06432, 0.3685, 0.06432, 0.3685, 0.9266, 0.01857, 0.06432, 0.3685, 0.06432, 0.3685, 0.9266, 0.01857, 0.9266, 0.01857, 0.06432, 0.3685, 0.06432, 0.3685, 0.9266, 0.01857, 0.06432, 0.3685, 0.06432, 0.3685, 0.9266, 0.01857, 0.9266, 0.01857, 0.06432, 0.3685, 0.06432, 0.3685, 0.9266, 0.01857, 0.9266, 0.01857, 0.06432, 0.3685, 0.06432, 0.3685, 0.9266, 0.01857, 0.9266, 0.01857, 0.06432, 0.3685, 0.06432, 0.3685, 0.9266, 0.01857, 0.06432, 0.3685, 0.06432, 0.3685, 0.9266, 0.01857, 0.06432, 0.3685, 0.06432, 0.3685, 0.9266, 0.01857, 0.9266, 0.01857, 0.06432, 0.3685, 0.06432, 0.3685, 0.9266, 0.01857, 0.9266, 0.01857, 0.06432, 0.3685, 0.06432, 0.3685, 0.9266, 0.01857, 0.9266, 0.01857, 0.06432, 0.3685, 0.06432, 0.3685, 0.9266, 0.01857, 0.06432, 0.3685, 0.06432, 0.3685, 0.9266, 0.01857, 0.9266, 0.01857, 0.06432, 0.3685, 0.06432, 0.3685, 0.9266, 0.01857, 0.9266, 0.01857, 0.06432, 0.3685, 0.06432, 0.3685, 0.9266, 0.01857, 0.9266, 0.01857, 0.06432, 0.3685, 0.06432, 0.3685, 0.9266, 0.01857, 0.9266, 0.01857, 0.06432, 0.3685, 0.06432, 0.3685, 0.9266, 0.01857, 0.9266, 0.01857, 0.06432, 0.3685, 0.06432, 0.3685, 0.9266, 0.01857, 0.06432, 0.3685, 0.06432, 0.3685, 0.9266, 0.01857, 0.9266, 0.01857, 0.06432, 0.3685, 0.06432, 0.3685, 0.9266, 0.01857, 0.9266, 0.01857, 0.06432, 0.3685, 0.06432, 0.3685, 0.9266, 0.01857, 0.9266, 0.01857, 0.06432, 0.3685, 0.06432, 0.3685, 0.9266, 0.01857, 0.9266, 0.01857, 0.06432, 0.3685, 0.06432, 0.3685, 0.9266, 0.01857, 0.9266, 0.01857, 0.06432, 0.3685, 0.06432, 0.3685, 0.9266, 0.01857, 0.9266, 0.01857, 0.06432, 0.3685, 0.06432, 0.3685, 0.9266, 0.01857, 0.9266, 0.01857, 0.06432, 0.3685, 0.06432, 0.3685, 0.9266, 0.01857, 0.9266, 0.01857, 0.06432, 0.3685, 0.06432, 0.3685, 0.9266, 0.01857, 0.9266, 0.01857, 0.06432, 0.3685, 0.06432, 0.3685, 0.9266, 0.01857, 0.9266, 0.01857, 0.06432, 0.3685, 0.06432, 0.3685, 0.9266, 0.01857, 0.9266, 0.01857, 0.06432, 0.3685, 0.06432, 0.3685, 0.9266, 0.01857, 0.9266, 0.01857, 0.06432, 0.3685, 0.06432, 0.3685, 0.9266, 0.01857, 0.9266, 0.01857, 0.06432, 0.3685, 0.06432, 0.3685, 0.9266, 0.01857, 0.9266, 0.01857, 0.06432, 0.3685, 0.06432, 0.3685, 0.9266, 0.01857, 0.9266, 0.01857, 0.06432, 0.3685, 0.06432, 0.3685, 0.9266, 0.01857, 0.9266, 0.01857, 0.06432, 0.3685, 0.06432, 0.3685, 0.9266, 0.01857, 0.9266, 0.01857, 0.06432, 0.3685, 0.06432, 0.3685, 0.9266, 0.01857, 0.9266, 0.01857, 0.06432, 0.3685, 0.06432, 0.3685, 0.9266, 0.01857, 0.9266, 0.01857, 0.06432, 0.3685, 0.06432, 0.3685, 0.9266, 0.01857, 0.9266, 0.01857, 0.06432, 0.3685, 0.06432, 0.3685, 0.9266, 0.01857, 0.9266, 0.01857, 0.06432, 0.3685, 0.06432, 0.3685, 0.9266, 0.01857, 0.9266, 0.01857, 0.06432, 0.3685, 0.06432, 0.3685, 0.9266, 0.01857, 0.9266, 0.01857, 0.06432, 0.3685, 0.06432, 0.3685, 0.9266, 0.01857, 0.9266, 0.01857, 0.06432, 0.3685, 0.06432, 0.3685, 0.9266, 0.01857, 0.9266, 0.01857, 0.06432, 0.3685, 0.06432, 0.3685, 0.9266, 0.01857, 0.9266, 0.01857, 0.06432, 0.3685, 0.06432, 0.3685, 0.9266, 0.01857, 0.9266, 0.01857, 0.06432, 0.3685, 0.06432, 0.3685, 0.9266, 0.01857, 0.9266, 0.01857, 0.06432, 0.3685, 0.06432, 0.3685, 0.9266, 0.01857, 0.9266, 0.01857, 0.06432, 0.3685, 0.06432, 0.3685, 0.9266, 0.01857, 0.9266, 0.01857, 0.06432, 0.3685, 0.06432, 0.3685, 0.9266, 0.01857, 0.9266, 0.01857, 0.06432, 0.3685, 0.06432, 0.3685, 0.9266, 0.01857, 0.9266, 0.01857, 0.06432, 0.3685, 0.06432, 0.3685, 0.9266, 0.01857, 0.9266, 0.01857, 0.06432, 0.3685, 0.06432, 0.3685, 0.9266, 0.01857, 0.9266, 0.01857, 0.06432, 0.3685, 0.06432, 0.3685, 0.9266, 0.01857, 0.9266, 0.01857, 0.06432, 0.3685, 0.06432, 0.3685, 0.9266, 0.01857, 0.9266, 0.01857, 0.06432, 0.3685, 0.06432, 0.3685, 0.9266, 0.01857, 0.06432, 0.3685, 0.06432, 0.3685, 0.9266, 0.01857, 0.06432, 0.3685, 0.06432, 0.3685, 0.9266, 0.01857, 0.9266, 0.01857, 0.06432, 0.3685, 0.06432, 0.3685, 0.9266, 0.01857, 0.06432, 0.3685, 0.06432, 0.3685, 0.9266, 0.01857, 0.9266, 0.01857, 0.06432, 0.3685, 0.06432, 0.3685, 0.9266, 0.01857, 0.9266, 0.01857, 0.06432, 0.3685, 0.06432, 0.3685, 0.9266, 0.01857, 0.06432, 0.3685, 0.06432, 0.3685, 0.9266, 0.01857, 0.9266, 0.01857, 0.06432, 0.3685, 0.06432, 0.3685, 0.9266, 0.01857, 0.06432, 0.3685, 0.06432, 0.3685, 0.9266, 0.01857, 0.06432, 0.3685, 0.06432, 0.3685, 0.9266, 0.01857, 0.06432, 0.3685, 0.06432, 0.3685, 0.9266, 0.01857, 0.06432, 0.3685, 0.06432, 0.3685, 0.9266, 0.01857, 0.9266, 0.01857, 0.06432, 0.3685, 0.06432, 0.3685, 0.9266, 0.01857, 0.9266, 0.01857, 0.06432, 0.3685, 0.06432, 0.3685, 0.9266, 0.01857, 0.9266, 0.01857, 0.06432, 0.3685, 0.06432, 0.3685, 0.9266, 0.01857, 0.06432, 0.3685, 0.06432, 0.3685, 0.9266, 0.01857, 0.06432, 0.3685, 0.06432, 0.3685, 0.9266, 0.01857, 0.9266, 0.01857, 0.06432, 0.3685, 0.06432, 0.3685, 0.9266, 0.01857, 0.06432, 0.3685, 0.06432, 0.3685, 0.9266, 0.01857, 0.9266, 0.01857, 0.06432, 0.3685, 0.06432, 0.3685, 0.9266, 0.01857, 0.9266, 0.01857, 0.06432, 0.3685, 0.06432, 0.3685, 0.9266, 0.01857, 0.06432, 0.3685, 0.06432, 0.3685, 0.9266, 0.01857, 0.9266, 0.01857, 0.06432, 0.3685, 0.06432, 0.3685, 0.9266, 0.01857, 0.9266, 0.01857, 0.06432, 0.3685, 0.06432, 0.3685, 0.9266, 0.01857, 0.06432, 0.3685, 0.06432, 0.3685, 0.9266, 0.01857, 0.06432, 0.3685, 0.06432, 0.3685, 0.9266, 0.01857, 0.9266, 0.01857, 0.06432, 0.3685, 0.06432, 0.3685, 0.9266, 0.01857, 0.9266, 0.01857, 0.06432, 0.3685, 0.06432, 0.3685, 0.9266, 0.01857, 0.06432, 0.3685, 0.06432, 0.3685, 0.9266, 0.01857, 0.9266, 0.01857, 0.06432, 0.3685, 0.06432, 0.3685, 0.9266, 0.01857, 0.06432, 0.3685, 0.06432, 0.3685, 0.9266, 0.01857, 0.9266, 0.01857, 0.06432, 0.3685, 0.06432, 0.3685, 0.9266, 0.01857, 0.06432, 0.3685, 0.06432, 0.3685, 0.9266, 0.01857, 0.06432, 0.3685, 0.06432, 0.3685, 0.9266, 0.01857, 0.9266, 0.01857, 0.06432, 0.3685, 0.06432, 0.3685, 0.9266, 0.01857, 0.06432, 0.3685, 0.06432, 0.3685, 0.9266, 0.01857, 0.9266, 0.01857, 0.06432, 0.3685, 0.06432, 0.3685, 0.9266, 0.01857, 0.9266, 0.01857, 0.06432, 0.3685, 0.06432, 0.3685, 0.9266, 0.01857, 0.9266, 0.01857, 0.06432, 0.3685, 0.06432, 0.3685, 0.9266, 0.01857, 0.9266, 0.01857, 0.06432, 0.3685, 0.06432, 0.3685, 0.9266, 0.01857, 0.9266, 0.01857, 0.06432, 0.3685, 0.06432, 0.3685, 0.9266, 0.01857, 0.9266])
me_cube7_default2.materials.append(mat_material_001)
me_cube7_default2.use_remesh_preserve_volume = False
me_cube7_default2.use_remesh_preserve_attributes = False
me_cube7_default2.use_mirror_vertex_groups = False
me_cube7_default2.update()
me_cube7_default2.normals_split_custom_set([tuple(v) for v in zip(*[iter([-0.7488, -0.6215, 0.2304, -0.4351, -0.4565, -0.776, 0.4351, -0.4565, -0.776, 0.7079, -0.5968, 0.3777, -0.7488, -0.6215, 0.2304, -0.4945, -0.3254, 0.806, -0.4945, 0.3255, 0.806, -0.7488, 0.6215, 0.2304, -0.7488, 0.6215, 0.2304, -0.4442, 0.4229, -0.7898, -0.4351, -0.4565, -0.776, -0.7488, -0.6215, 0.2304, -0.7488, 0.6215, 0.2304, -0.4945, 0.3255, 0.806, 0.4078, 0.277, 0.8701, 0.7079, 0.5968, 0.3777, 0.7079, 0.5968, 0.3777, 0.4442, 0.4229, -0.7898, -0.4442, 0.4229, -0.7898, -0.7488, 0.6215, 0.2304, 0.7079, 0.5968, 0.3777, 0.4078, 0.277, 0.8701, 0.4078, -0.277, 0.8701, 0.7079, -0.5968, 0.3777, 0.7079, -0.5968, 0.3777, 0.4351, -0.4565, -0.776, 0.4442, 0.4229, -0.7898, 0.7079, 0.5968, 0.3777, 0.7079, -0.5968, 0.3777, 0.4078, -0.277, 0.8701, -0.4945, -0.3254, 0.806, -0.7488, -0.6215, 0.2304, -0.4351, -0.4565, -0.776, 0.3688, 0.3444, -0.8633, -0.3688, 0.3444, -0.8633, 0.4351, -0.4565, -0.776, -0.4442, 0.4229, -0.7898, 0.3871, -0.4087, -0.8265, 0.3688, 0.3444, -0.8633, -0.4351, -0.4565, -0.776, 0.4442, 0.4229, -0.7898, -0.3871, -0.4087, -0.8265, 0.3871, -0.4087, -0.8265, -0.4442, 0.4229, -0.7898, 0.4351, -0.4565, -0.776, -0.3688, 0.3444, -0.8633, -0.3871, -0.4087, -0.8265, 0.4442, 0.4229, -0.7898, -0.4945, -0.3254, 0.806, 0.4078, -0.277, 0.8701, 0.4078, 0.277, 0.8701, -0.4945, 0.3255, 0.806, 0.3688, 0.3444, -0.8633, 0.5774, 0.5241, -0.6261, -0.5774, 0.5241, -0.6261, -0.3688, 0.3444, -0.8633, 0.3871, -0.4087, -0.8265, 0.5774, -0.6261, -0.5241, 0.5774, 0.5241, -0.6261, 0.3688, 0.3444, -0.8633, -0.3871, -0.4087, -0.8265, -0.5774, -0.6261, -0.5241, 0.5774, -0.6261, -0.5241, 0.3871, -0.4087, -0.8265, -0.3688, 0.3444, -0.8633, -0.5774, 0.5241, -0.6261, -0.5774, -0.6261, -0.5241, -0.3871, -0.4087, -0.8265, 0.5774, -0.6261, -0.5241, -0.5774, -0.6261, -0.5241, -0.5774, 0.5241, -0.6261, 0.5774, 0.5241, -0.6261, 0.5, -0.866, 8.87e-06, 0.5, -0.433, -0.75, 0.5, 0.433, -0.75, 0.5, 0.866, -8.788e-06, 0.7305, 0.6741, 0.1092, 0.7117, -0.6567, 0.2495, 0.5, -0.866, 8.87e-06, -0.02382, -0.9997, -1.14e-08, -0.01199, -0.5093, -0.8605, 0.5, -0.433, -0.75, 0.7117, -0.6567, 0.2495, -0.2863, -0.7514, 0.5945, -0.02382, -0.9997, -1.14e-08, 0.5, -0.866, 8.87e-06, 0.7117, -0.6567, 0.2495, 0.5422, -0.5311, 0.6512, -0.5422, -0.5311, 0.6512, -0.2863, -0.7514, 0.5945, 0.7305, 0.6741, 0.1092, 0.6204, 0.6078, 0.4957, 0.5422, -0.5311, 0.6512, 0.7117, -0.6567, 0.2495, 0.5, 0.866, -8.788e-06, -0.03141, 0.9995, 3.281e-08, -0.3092, 0.802, 0.5111, 0.7305, 0.6741, 0.1092, 0.5, 0.433, -0.75, -0.01634, 0.5126, -0.8585, -0.03141, 0.9995, 3.281e-08, 0.5, 0.866, -8.788e-06, 0.5, -0.433, -0.75, -0.01199, -0.5093, -0.8605, -0.01634, 0.5126, -0.8585, 0.5, 0.433, -0.75, -0.02382, -0.9997, -1.14e-08, -0.473, -0.8811, 1.391e-06, -0.2281, -0.4249, -0.876, -0.01199, -0.5093, -0.8605, -0.2863, -0.7514, 0.5945, -0.5422, -0.5311, 0.6512, -0.6204, 0.6078, 0.4957, -0.3092, 0.802, 0.5111, -0.2863, -0.7514, 0.5945, -0.2281, -0.4249, 0.876, -0.473, -0.8811, 1.391e-06, -0.02382, -0.9997, -1.14e-08, -0.3092, 0.802, 0.5111, -0.6204, 0.6078, 0.4957, 0.6204, 0.6078, 0.4957, 0.7305, 0.6741, 0.1092, -0.3092, 0.802, 0.5111, 0.1812, 0.4537, 0.8726, -0.2281, -0.4249, 0.876, -0.2863, -0.7514, 0.5945, -0.03141, 0.9995, 3.281e-08, 0.371, 0.9287, -2.566e-06, 0.1812, 0.4537, 0.8726, -0.3092, 0.802, 0.5111, -0.01634, 0.5126, -0.8585, 0.1812, 0.4537, -0.8726, 0.371, 0.9287, -2.566e-06, -0.03141, 0.9995, 3.281e-08, -0.01199, -0.5093, -0.8605, -0.2281, -0.4249, -0.876, 0.1812, 0.4537, -0.8726, -0.01634, 0.5126, -0.8585, 0.6204, 0.6078, 0.4957, -0.6204, 0.6078, 0.4957, -0.5422, -0.5311, 0.6512, 0.5422, -0.5311, 0.6512, -0.473, -0.8811, 1.391e-06, -0.9528, -0.3036, -2.203e-07, -0.4766, -0.1518, -0.8659, -0.2281, -0.4249, -0.876, -0.2281, -0.4249, 0.876, -0.4766, -0.1519, 0.8659, -0.9528, -0.3036, -2.203e-07, -0.473, -0.8811, 1.391e-06, 0.1812, 0.4537, 0.8726, 0.4619, 0.1876, 0.8669, -0.4766, -0.1519, 0.8659, -0.2281, -0.4249, 0.876, 0.371, 0.9287, -2.566e-06, 0.9265, 0.3763, -2.665e-06, 0.4619, 0.1876, 0.8669, 0.1812, 0.4537, 0.8726, 0.1812, 0.4537, -0.8726, 0.4619, 0.1876, -0.8669, 0.9265, 0.3763, -2.665e-06, 0.371, 0.9287, -2.566e-06, -0.2281, -0.4249, -0.876, -0.4766, -0.1518, -0.8659, 0.4619, 0.1876, -0.8669, 0.1812, 0.4537, -0.8726, -0.9528, -0.3036, -2.203e-07, -0.8833, 0.4688, 8.405e-07, -0.4237, 0.2249, -0.8775, -0.4766, -0.1518, -0.8659, -0.4766, -0.1519, 0.8659, -0.4237, 0.2249, 0.8775, -0.8833, 0.4688, 8.405e-07, -0.9528, -0.3036, -2.203e-07, 0.4619, 0.1876, 0.8669, 0.4424, -0.2014, 0.8739, -0.4237, 0.2249, 0.8775, -0.4766, -0.1519, 0.8659, 0.9265, 0.3763, -2.665e-06, 0.9102, -0.4143, 6.985e-10, 0.4424, -0.2014, 0.8739, 0.4619, 0.1876, 0.8669, 0.4619, 0.1876, -0.8669, 0.4424, -0.2014, -0.8739, 0.9102, -0.4143, 6.985e-10, 0.9265, 0.3763, -2.665e-06, -0.4766, -0.1518, -0.8659, -0.4237, 0.2249, -0.8775, 0.4424, -0.2014, -0.8739, 0.4619, 0.1876, -0.8669, -0.8833, 0.4688, 8.405e-07, -0.3097, 0.9508, 0.0005923, -0.003575, 0.4807, -0.8769, -0.4237, 0.2249, -0.8775, -0.4237, 0.2249, 0.8775, -0.2902, 0.459, 0.8397, -0.3097, 0.9508, 0.0005923, -0.8833, 0.4688, 8.405e-07, 0.4424, -0.2014, 0.8739, 0.02923, -0.4699, 0.8822, -0.2902, 0.459, 0.8397, -0.4237, 0.2249, 0.8775, 0.9102, -0.4143, 6.985e-10, 0.353, -0.9356, 0.0005969, 0.02923, -0.4699, 0.8822, 0.4424, -0.2014, 0.8739, 0.4424, -0.2014, -0.8739, 0.3151, -0.4472, -0.8371, 0.353, -0.9356, 0.0005969, 0.9102, -0.4143, 6.985e-10, -0.4237, 0.2249, -0.8775, -0.003575, 0.4807, -0.8769, 0.3151, -0.4472, -0.8371, 0.4424, -0.2014, -0.8739, -0.3097, 0.9508, 0.0005923, -0.0066, 0.9999, 0.01198, 0.6333, 0.5746, -0.5184, -0.003575, 0.4807, -0.8769, -0.2902, 0.459, 0.8397, -0.6486, 0.5543, 0.5216, -0.0066, 0.9999, 0.01198, -0.3097, 0.9508, 0.0005923, 0.02923, -0.4699, 0.8822, -0.629, -0.5772, 0.5207, -0.6486, 0.5543, 0.5216, -0.2902, 0.459, 0.8397, 0.353, -0.9356, 0.0005969, 0.01763, -0.9998, 0.01166, -0.629, -0.5772, 0.5207, 0.02923, -0.4699, 0.8822, 0.3151, -0.4472, -0.8371, 0.6528, -0.5439, -0.5273, 0.01763, -0.9998, 0.01166, 0.353, -0.9356, 0.0005969, -0.003575, 0.4807, -0.8769, 0.6333, 0.5746, -0.5184, 0.6528, -0.5439, -0.5273, 0.3151, -0.4472, -0.8371, -0.0066, 0.9999, 0.01198, -0.01794, 0.9262, 0.3766, 0.858, 0.4997, 0.1192, 0.6333, 0.5746, -0.5184, -0.6486, 0.5543, 0.5216, -0.8735, 0.4266, 0.2345, -0.01794, 0.9262, 0.3766, -0.0066, 0.9999, 0.01198, -0.629, -0.5772, 0.5207, -0.8483, -0.5197, -0.1011, -0.8735, 0.4266, 0.2345, -0.6486, 0.5543, 0.5216, 0.01763, -0.9998, 0.01166, 0.02899, -0.9546, -0.2965, -0.8483, -0.5197, -0.1011, -0.629, -0.5772, 0.5207, 0.6528, -0.5439, -0.5273, 0.8691, -0.4434, -0.2194, 0.02899, -0.9546, -0.2965, 0.01763, -0.9998, 0.01166, 0.6333, 0.5746, -0.5184, 0.858, 0.4997, 0.1192, 0.8691, -0.4434, -0.2194, 0.6528, -0.5439, -0.5273, -0.01794, 0.9262, 0.3766, -0.005301, 0.4282, 0.9037, 0.8804, 0.2358, 0.4114, 0.858, 0.4997, 0.1192, -0.8735, 0.4266, 0.2345, -0.8844, 0.1429, 0.4444, -0.005301, 0.4282, 0.9037, -0.01794, 0.9262, 0.3766, -0.8483, -0.5197, -0.1011, -0.875, -0.293, -0.3854, -0.8844, 0.1429, 0.4444, -0.8735, 0.4266, 0.2345, 0.02899, -0.9546, -0.2965, 0.004906, -0.5013, -0.8653, -0.875, -0.293, -0.3854, -0.8483, -0.5197, -0.1011, 0.8691, -0.4434, -0.2194, 0.8839, -0.2015, -0.422, 0.004906, -0.5013, -0.8653, 0.02899, -0.9546, -0.2965, 0.858, 0.4997, 0.1192, 0.8804, 0.2358, 0.4114, 0.8839, -0.2015, -0.422, 0.8691, -0.4434, -0.2194, -0.005301, 0.4282, 0.9037, 0.008164, 0.008175, 0.9999, 0.8061, -0.3148, 0.5011, 0.8804, 0.2358, 0.4114, -0.8844, 0.1429, 0.4444, -0.8198, 0.2523, 0.5141, 0.008164, 0.008175, 0.9999, -0.005301, 0.4282, 0.9037, -0.875, -0.293, -0.3854, -0.8424, 0.229, -0.4878, -0.8198, 0.2523, 0.5141, -0.8844, 0.1429, 0.4444, 0.004906, -0.5013, -0.8653, -0.03539, -0.03819, -0.9986, -0.8424, 0.229, -0.4878, -0.875, -0.293, -0.3854, 0.8839, -0.2015, -0.422, 0.7832, -0.338, -0.5219, -0.03539, -0.03819, -0.9986, 0.004906, -0.5013, -0.8653, 0.8804, 0.2358, 0.4114, 0.8061, -0.3148, 0.5011, 0.7832, -0.338, -0.5219, 0.8839, -0.2015, -0.422, 0.008164, 0.008175, 0.9999, 0.01963, 0.0007217, 0.9998, 0.3274, -0.7885, 0.5207, 0.8061, -0.3148, 0.5011, -0.8198, 0.2523, 0.5141, -0.3502, 0.766, 0.5391, 0.01963, 0.0007217, 0.9998, 0.008164, 0.008175, 0.9999, -0.8424, 0.229, -0.4878, -0.3838, 0.7574, -0.5282, -0.3502, 0.766, 0.5391, -0.8198, 0.2523, 0.5141, -0.03539, -0.03819, -0.9986, -0.04282, -0.0156, -0.999, -0.3838, 0.7574, -0.5282, -0.8424, 0.229, -0.4878, 0.7832, -0.338, -0.5219, 0.2948, -0.7968, -0.5275, -0.04282, -0.0156, -0.999, -0.03539, -0.03819, -0.9986, 0.8061, -0.3148, 0.5011, 0.3274, -0.7885, 0.5207, 0.2948, -0.7968, -0.5275, 0.7832, -0.338, -0.5219, 0.01963, 0.0007217, 0.9998, -0.4673, -0.05733, 0.8823, -0.4808, -0.7643, 0.4298, 0.3274, -0.7885, 0.5207, -0.3502, 0.766, 0.5391, -0.4877, 0.7316, 0.4764, -0.4673, -0.05733, 0.8823, 0.01963, 0.0007217, 0.9998, -0.3838, 0.7574, -0.5282, -0.5169, 0.7295, -0.4479, -0.4877, 0.7316, 0.4764, -0.3502, 0.766, 0.5391, -0.04282, -0.0156, -0.999, -0.522, -0.06103, -0.8507, -0.5169, 0.7295, -0.4479, -0.3838, 0.7574, -0.5282, 0.2948, -0.7968, -0.5275, -0.5068, -0.7659, -0.3955, -0.522, -0.06103, -0.8507, -0.04282, -0.0156, -0.999, 0.3274, -0.7885, 0.5207, -0.4808, -0.7643, 0.4298, -0.5068, -0.7659, -0.3955, 0.2948, -0.7968, -0.5275, -0.4877, 0.7316, 0.4764, -0.5169, 0.7295, -0.4479, -0.522, -0.06103, -0.8507, -0.5068, -0.7659, -0.3955, -0.4808, -0.7643, 0.4298, -0.4673, -0.05733, 0.8823, -0.5096, 0.4033, 0.7601, -0.3306, -0.6929, 0.6408, 0.3626, 0.2557, 0.8962, -0.5096, 0.4033, 0.7601, -0.4621, 0.863, 0.2041, -0.7577, 0.2497, -0.603, -0.4633, -0.3278, -0.8234, -0.4185, -0.8122, -0.4065, -0.3306, -0.6929, 0.6408, 0.3626, 0.2557, 0.8962, -0.3306, -0.6929, 0.6408, 0.5591, -0.6056, 0.5663, 0.3626, 0.2557, 0.8962, 0.8424, 0.5244, 0.124, -0.4621, 0.863, 0.2041, -0.5096, 0.4033, 0.7601, 0.5591, -0.6056, 0.5663, -0.3306, -0.6929, 0.6408, 0.6987, -0.7154, 0.0002348, 0.5591, -0.6056, 0.5663, 0.6987, -0.7154, 0.0002348, 0.8424, 0.5244, 0.124, 0.3626, 0.2557, 0.8962, 0.8424, 0.5244, 0.124, 0.7573, 0.2499, -0.6034, -0.7577, 0.2497, -0.603, -0.4621, 0.863, 0.2041, 0.8424, 0.5244, 0.124, 0.8494, -0.1952, -0.4903, 0.7573, 0.2499, -0.6034, 0.6987, -0.7154, 0.0002348, -0.4185, -0.8122, -0.4065, 0.5669, -0.5892, -0.5758, 0.6987, -0.7154, 0.0002348, 0.8494, -0.1952, -0.4903, 0.8424, 0.5244, 0.124, 0.7573, 0.2499, -0.6034, 0.8494, -0.1952, -0.4903, -0.4633, -0.3278, -0.8234, -0.7577, 0.2497, -0.603, 0.5669, -0.5892, -0.5758, -0.4185, -0.8122, -0.4065, -0.4633, -0.3278, -0.8234, 0.8494, -0.1952, -0.4903, -0.4185, -0.8122, -0.4065, 0.6987, -0.7154, 0.0002348, -0.3306, -0.6929, 0.6408, 0.8494, -0.1952, -0.4903, 0.6987, -0.7154, 0.0002348, 0.5669, -0.5892, -0.5758, -0.02799, 0.9846, -0.1728, -0.1645, 0.9861, 0.02153, 0.2297, 0.9676, -0.1049, 0.009556, 0.983, -0.1831, -0.1266, -0.9909, 0.04456, 0.1092, -0.9933, -0.03853, 0.06343, -0.9977, -0.02233, 0.06343, -0.9977, -0.02235, -0.08088, -0.9963, 0.02855, -0.1266, -0.9909, 0.04453, -0.7071, -0.7071, -0.008252, -0.7116, -0.6909, -0.1276, 0.7116, -0.6909, -0.1276, 0.7071, -0.7071, -0.008251, -0.7071, -0.7071, -0.008252, -0.5774, -0.5774, 0.5774, -0.5774, 0.5774, 0.5774, -0.7071, 0.7071, -0.008252, -0.7071, 0.7071, -0.008252, -0.7099, 0.6964, -0.1049, -0.7116, -0.6909, -0.1276, -0.7071, -0.7071, -0.008252, -0.7071, 0.7071, -0.008252, -0.5774, 0.5774, 0.5774, 0.5774, 0.5774, 0.5774, 0.7071, 0.7071, -0.008252, 0.7071, 0.7071, -0.008252, 0.7099, 0.6964, -0.1049, -0.7099, 0.6964, -0.1049, -0.7071, 0.7071, -0.008252, 0.7071, 0.7071, -0.008252, 0.5774, 0.5774, 0.5774, 0.5774, -0.5774, 0.5774, 0.7071, -0.7071, -0.008251, 0.7071, -0.7071, -0.008251, 0.7116, -0.6909, -0.1276, 0.7099, 0.6964, -0.1049, 0.7071, 0.7071, -0.008252, 0.7071, -0.7071, -0.008251, 0.5774, -0.5774, 0.5774, -0.5774, -0.5774, 0.5774, -0.7071, -0.7071, -0.008252, -0.7116, -0.6909, -0.1276, -0.7134, -0.6042, -0.3548, 0.7134, -0.6043, -0.3548, 0.7116, -0.6909, -0.1276, -0.7099, 0.6964, -0.1049, -0.7139, 0.6236, -0.3184, -0.7134, -0.6042, -0.3548, -0.7116, -0.6909, -0.1276, 0.7099, 0.6964, -0.1049, 0.7139, 0.6236, -0.3184, -0.7139, 0.6236, -0.3184, -0.7099, 0.6964, -0.1049, 0.7116, -0.6909, -0.1276, 0.7134, -0.6043, -0.3548, 0.7139, 0.6236, -0.3184, 0.7099, 0.6964, -0.1049, -0.4812, -0.3617, -0.7985, -0.7134, -0.6042, -0.3548, -0.7139, 0.6236, -0.3184, -0.4857, 0.3812, -0.7867, -0.4857, 0.3812, -0.7867, 0.4857, 0.3812, -0.7867, 0.4812, -0.3617, -0.7985, -0.4812, -0.3617, -0.7985, -0.4857, 0.3812, -0.7867, -0.7139, 0.6236, -0.3184, 0.7139, 0.6236, -0.3184, 0.4857, 0.3812, -0.7867, 0.4857, 0.3812, -0.7867, 0.7139, 0.6236, -0.3184, 0.7134, -0.6043, -0.3548, 0.4812, -0.3617, -0.7985, 0.4812, -0.3617, -0.7985, 0.7134, -0.6043, -0.3548, -0.7134, -0.6042, -0.3548, -0.4812, -0.3617, -0.7985, -0.5774, -0.5774, 0.5774, 0.5774, -0.5774, 0.5774, 0.5774, 0.5774, 0.5774, -0.5774, 0.5774, 0.5774, -0.5785, -0.756, 0.3063, -0.5896, -0.7244, 0.3573, -0.616, 0.7559, -0.2215, -0.6426, 0.2804, 0.7131, -0.5785, -0.756, 0.3063, -0.2607, -0.9646, -0.04048, 0.709, -0.7039, -0.04245, 0.2333, -0.8825, -0.4083, -0.5785, -0.756, 0.3063, -0.8751, -0.3489, 0.3353, -0.8679, -0.4967, -0.01027, -0.2607, -0.9646, -0.04048, -0.5404, 0.5843, 0.6054, -0.5911, 0.5708, 0.5699, 0.2596, 0.9504, 0.1715, -0.5404, 0.5843, 0.6054, -0.8327, 0.1712, 0.5266, -0.5203, -0.1274, 0.8445, 0.4657, 0.5922, -0.6575, 0.639, 0.5674, 0.5193, 0.8717, -0.4557, 0.18, 0.4657, 0.5922, -0.6575, 0.2596, 0.9504, 0.1715, 0.639, 0.5674, 0.5193, 0.4657, 0.5922, -0.6575, 0.4991, 0.001511, -0.8665, 0.2596, 0.9504, 0.1715, 0.6384, -0.601, -0.4809, 0.2333, -0.8825, -0.4083, 0.5, 0.4464, -0.7421, -0.6426, 0.2804, 0.7131, -0.616, 0.7559, -0.2215, 0.03975, 0.6938, 0.7191, -0.6426, 0.2804, 0.7131, 0.03975, 0.6938, 0.7191, -0.5203, -0.1274, 0.8445, -0.6426, 0.2804, 0.7131, -0.9048, -0.00158, 0.4258, -0.8751, -0.3489, 0.3353, -0.5785, -0.756, 0.3063, -0.5203, -0.1274, 0.8445, -0.5911, 0.5708, 0.5699, -0.5404, 0.5843, 0.6054, -0.5203, -0.1274, 0.8445, 0.03975, 0.6938, 0.7191, 0.08131, -0.5673, 0.8195, -0.5203, -0.1274, 0.8445, -0.9029, 0.009445, 0.4297, -0.9048, -0.00158, 0.4258, -0.6426, 0.2804, 0.7131, -0.5203, -0.1274, 0.8445, -0.8327, 0.1712, 0.5266, -0.9029, 0.009445, 0.4297, 0.8717, -0.4557, 0.18, 0.4991, 0.001511, -0.8665, 0.4657, 0.5922, -0.6575, 0.8717, -0.4557, 0.18, 0.03975, 0.6938, 0.7191, 0.5, 0.4464, -0.7421, 0.5, 0.4464, -0.7421, 0.6161, 0.7559, -0.2215, 0.5896, -0.7244, 0.3573, 0.6384, -0.601, -0.4809, 0.5, 0.4464, -0.7421, 0.551, -0.1168, -0.8263, 0.8717, -0.4557, 0.18, 0.5, 0.4464, -0.7421, 0.03975, 0.6938, 0.7191, 0.6161, 0.7559, -0.2215, -0.6214, -0.7106, 0.3299, -0.5911, 0.5708, 0.5699, -0.5203, -0.1274, 0.8445, -0.6214, -0.7106, 0.3299, -0.8498, 0.3625, 0.3827, -0.5911, 0.5708, 0.5699, -0.6214, -0.7106, 0.3299, 0.08131, -0.5673, 0.8195, 0.6623, -0.6917, 0.288, 0.6623, -0.6917, 0.288, 0.8717, -0.4557, 0.18, 0.639, 0.5674, 0.5193, 0.6623, -0.6917, 0.288, 0.7321, -0.5656, -0.3795, -0.7321, -0.5656, -0.3795, -0.6214, -0.7106, 0.3299, 0.6623, -0.6917, 0.288, 0.08131, -0.5673, 0.8195, 0.8717, -0.4557, 0.18, 0.639, 0.5674, 0.5193, 0.8498, 0.3625, 0.3827, 0.6623, -0.6917, 0.288, 0.639, 0.5674, 0.5193, 0.2596, 0.9504, 0.1715, -0.5911, 0.5708, 0.5699, -0.5911, 0.5708, 0.5699, -0.8498, 0.3625, 0.3827, 0.8498, 0.3625, 0.3827, 0.639, 0.5674, 0.5193, 0.6161, 0.7559, -0.2215, 0.7524, -0.06588, -0.6554, 0.7398, -0.03085, 0.6721, 0.5896, -0.7244, 0.3573, 0.6161, 0.7559, -0.2215, 0.03975, 0.6938, 0.7191, -0.616, 0.7559, -0.2215, -0.616, 0.7559, -0.2215, -0.7524, -0.06589, -0.6554, 0.7524, -0.06588, -0.6554, 0.6161, 0.7559, -0.2215, -0.5896, -0.7244, 0.3573, -0.7398, -0.03085, 0.6721, -0.7524, -0.06589, -0.6554, -0.616, 0.7559, -0.2215, -0.5896, -0.7244, 0.3573, 0.2333, -0.8825, -0.4083, 0.5896, -0.7244, 0.3573, 0.5896, -0.7244, 0.3573, 0.7398, -0.03085, 0.6721, -0.7398, -0.03085, 0.6721, -0.5896, -0.7244, 0.3573, 0.5896, -0.7244, 0.3573, 0.2333, -0.8825, -0.4083, 0.6384, -0.601, -0.4809, -0.7321, -0.5656, -0.3795, -0.8498, 0.3625, 0.3827, -0.6214, -0.7106, 0.3299, -0.7321, -0.5656, -0.3795, -0.7524, -0.06589, -0.6554, -0.7398, -0.03085, 0.6721, -0.8498, 0.3625, 0.3827, 0.7321, -0.5656, -0.3795, 0.6623, -0.6917, 0.288, 0.8498, 0.3625, 0.3827, 0.7321, -0.5656, -0.3795, 0.7524, -0.06588, -0.6554, -0.7524, -0.06589, -0.6554, -0.7321, -0.5656, -0.3795, 0.8498, 0.3625, 0.3827, 0.7398, -0.03085, 0.6721, 0.7524, -0.06588, -0.6554, 0.7321, -0.5656, -0.3795, -0.8498, 0.3625, 0.3827, -0.7398, -0.03085, 0.6721, 0.7398, -0.03085, 0.6721, 0.8498, 0.3625, 0.3827, 0.2333, -0.8825, -0.4083, -0.5896, -0.7244, 0.3573, -0.5785, -0.756, 0.3063, 0.2333, -0.8825, -0.4083, 0.551, -0.1168, -0.8263, 0.5, 0.4464, -0.7421, 0.2333, -0.8825, -0.4083, 0.709, -0.7039, -0.04245, 0.9999, -0.0005993, -0.01573, 0.551, -0.1168, -0.8263, 0.2596, 0.9504, 0.1715, 0.7109, 0.6529, 0.2612, -0.3796, 0.852, 0.3607, -0.5404, 0.5843, 0.6054, 0.551, -0.1168, -0.8263, 0.9999, -0.0005993, -0.01573, 0.9999, -0.0002943, -0.0161, 0.4991, 0.001511, -0.8665, 0.4991, 0.001511, -0.8665, 0.8717, -0.4557, 0.18, 0.551, -0.1168, -0.8263, 0.4991, 0.001511, -0.8665, 0.9999, -0.0002943, -0.0161, 0.7109, 0.6529, 0.2612, 0.2596, 0.9504, 0.1715, -0.9999, 5.321e-05, 0.01553, -0.9999, 1.667e-06, 0.01061, -0.856, -0.5151, -0.04476, -0.8679, -0.4967, -0.01027, -0.9999, 5.321e-05, 0.01553, -0.9048, -0.00158, 0.4258, -0.9029, 0.009445, 0.4297, -0.9999, 0.0003719, 0.01548, -0.9999, 0.0003719, 0.01548, -0.9999, 0.0002901, 0.01016, -0.9999, 1.667e-06, 0.01061, -0.9999, 5.321e-05, 0.01553, -0.9999, 0.0003719, 0.01548, -0.8856, 0.4307, 0.1738, -0.9225, 0.3739, -0.09558, -0.9999, 0.0002901, 0.01016, -0.3796, 0.852, 0.3607, -0.4617, 0.8768, -0.1344, -0.8856, 0.4307, 0.1738, 0.7109, 0.6529, 0.2612, 0.7577, 0.6311, -0.166, -0.4617, 0.8768, -0.1344, -0.3796, 0.852, 0.3607, 0.9999, -0.0002943, -0.0161, 0.9999, -6.661e-05, -0.01011, 0.7577, 0.6311, -0.166, 0.7109, 0.6529, 0.2612, 0.9999, -0.0005993, -0.01573, 0.9999, -0.0001072, -0.01004, 0.9999, -6.661e-05, -0.01011, 0.9999, -0.0002943, -0.0161, 0.709, -0.7039, -0.04245, 0.7071, -0.7024, -0.08099, 0.9999, -0.0001072, -0.01004, 0.9999, -0.0005993, -0.01573, -0.2607, -0.9646, -0.04048, -0.2391, -0.966, -0.09854, 0.7071, -0.7024, -0.08099, 0.709, -0.7039, -0.04245, -0.2607, -0.9646, -0.04048, -0.8679, -0.4967, -0.01027, -0.856, -0.5151, -0.04476, -0.2391, -0.966, -0.09854, -0.9999, 1.667e-06, 0.01061, -0.9973, -0.0009989, -0.07365, -0.8543, -0.5163, -0.06088, -0.856, -0.5151, -0.04476, -0.9999, 0.0002901, 0.01016, -0.997, -0.0005832, -0.07804, -0.9973, -0.0009989, -0.07365, -0.9999, 1.667e-06, 0.01061, -0.9999, 0.0002901, 0.01016, -0.9225, 0.3739, -0.09558, -0.8892, 0.3994, -0.2232, -0.997, -0.0005832, -0.07804, -0.4617, 0.8768, -0.1344, -0.3242, 0.8749, -0.3597, -0.8892, 0.3994, -0.2232, -0.9225, 0.3739, -0.09558, 0.7577, 0.6311, -0.166, 0.7452, 0.6406, -0.1852, -0.3242, 0.8749, -0.3597, -0.4617, 0.8768, -0.1344, 0.9999, -6.661e-05, -0.01011, 0.9966, -0.0001851, 0.0818, 0.7452, 0.6406, -0.1852, 0.7577, 0.6311, -0.166, 0.9999, -0.0001072, -0.01004, 0.9968, 0.0009044, 0.08033, 0.9966, -0.0001851, 0.0818, 0.9999, -6.661e-05, -0.01011, 0.7071, -0.7024, -0.08099, 0.7046, -0.7075, 0.05474, 0.9968, 0.0009044, 0.08033, 0.9999, -0.0001072, -0.01004, -0.2391, -0.966, -0.09854, -0.2413, -0.9703, -0.01726, 0.7046, -0.7075, 0.05474, 0.7071, -0.7024, -0.08099, -0.2391, -0.966, -0.09854, -0.856, -0.5151, -0.04476, -0.8543, -0.5163, -0.06088, -0.2413, -0.9703, -0.01726, -0.9973, -0.0009989, -0.07365, -0.9979, -0.0007992, -0.06416, -0.8538, -0.519, -0.04191, -0.8543, -0.5163, -0.06088, -0.997, -0.0005832, -0.07804, -0.9964, -0.0006282, -0.08489, -0.9979, -0.0007992, -0.06416, -0.9973, -0.0009989, -0.07365, -0.3242, 0.8749, -0.3597, -0.3287, 0.9404, -0.08694, -0.8954, 0.4327, -0.1047, -0.8892, 0.3994, -0.2232, 0.7452, 0.6406, -0.1852, 0.7075, 0.7065, 0.01769, -0.3287, 0.9404, -0.08694, -0.3242, 0.8749, -0.3597, 0.9966, -0.0001851, 0.0818, 0.9961, -0.0001821, 0.08803, 0.7075, 0.7065, 0.01769, 0.7452, 0.6406, -0.1852, 0.9968, 0.0009044, 0.08033, 0.9976, 0.0007834, 0.06945, 0.9961, -0.0001821, 0.08803, 0.9966, -0.0001851, 0.0818, 0.7046, -0.7075, 0.05474, 0.7026, -0.7054, 0.09384, 0.9976, 0.0007834, 0.06945, 0.9968, 0.0009044, 0.08033, -0.2413, -0.9703, -0.01726, -0.2386, -0.9707, 0.02816, 0.7026, -0.7054, 0.09384, 0.7046, -0.7075, 0.05474, -0.3653, -0.8575, -0.3624, -0.4436, -0.2866, -0.8492, 0.4667, -0.2827, -0.838, 0.8612, -0.4606, -0.2151, -0.3653, -0.8575, -0.3624, -0.9521, -0.2872, -0.1053, -0.9024, -0.138, -0.4082, -0.4436, -0.2866, -0.8492, -0.6317, 0.7603, -0.1512, -0.3287, 0.9404, -0.08694, 0.7075, 0.7065, 0.01769, 0.933, 0.3583, 0.03307, -0.6317, 0.7603, -0.1512, -0.9755, 0.1736, -0.1354, -0.8954, 0.4327, -0.1047, -0.3287, 0.9404, -0.08694, -0.6317, 0.7603, -0.1512, -0.3322, 0.1395, 0.9328, -0.377, -0.3965, -0.8371, -0.6267, -0.05796, -0.7771, -0.2386, -0.9707, 0.02816, -0.2413, -0.9703, -0.01726, -0.8543, -0.5163, -0.06088, -0.8538, -0.519, -0.04191, -0.2386, -0.9707, 0.02816, -0.8538, -0.519, -0.04191, -0.9521, -0.2872, -0.1053, -0.3653, -0.8575, -0.3624, -0.4436, -0.2866, -0.8492, -0.9024, -0.138, -0.4082, -0.8959, 0.06747, -0.4391, -0.6267, -0.05796, -0.7771, -0.6267, -0.05796, -0.7771, 0.7156, -0.1517, -0.6818, 0.4667, -0.2827, -0.838, -0.4436, -0.2866, -0.8492, -0.6267, -0.05796, -0.7771, -0.8959, 0.06747, -0.4391, -0.9755, 0.1736, -0.1354, -0.6317, 0.7603, -0.1512, -0.6267, -0.05796, -0.7771, -0.377, -0.3965, -0.8371, 0.377, -0.3965, -0.8371, 0.7156, -0.1517, -0.6818, 0.8612, -0.4606, -0.2151, 0.7026, -0.7054, 0.09384, -0.2386, -0.9707, 0.02816, -0.3653, -0.8575, -0.3624, 0.8612, -0.4606, -0.2151, 0.9976, 0.0007834, 0.06945, 0.7026, -0.7054, 0.09384, 0.933, 0.3583, 0.03307, 0.9976, 0.0007834, 0.06945, 0.8612, -0.4606, -0.2151, 0.933, 0.3583, 0.03307, 0.3331, 0.1455, 0.9316, -0.3322, 0.1395, 0.9328, -0.6317, 0.7603, -0.1512, 0.7075, 0.7065, 0.01769, 0.9961, -0.0001821, 0.08803, 0.933, 0.3583, 0.03307, 0.7156, -0.1517, -0.6818, 0.933, 0.3583, 0.03307, 0.8612, -0.4606, -0.2151, 0.4667, -0.2827, -0.838, 0.7156, -0.1517, -0.6818, 0.377, -0.3965, -0.8371, 0.3331, 0.1455, 0.9316, 0.933, 0.3583, 0.03307, -0.9979, -0.0007992, -0.06416, -0.9755, 0.1736, -0.1354, -0.9521, -0.2872, -0.1053, -0.9964, -0.0006282, -0.08489, -0.997, -0.0005832, -0.07804, -0.8892, 0.3994, -0.2232, -0.8954, 0.4327, -0.1047, -0.9964, -0.0006282, -0.08489, -0.9755, 0.1736, -0.1354, -0.9979, -0.0007992, -0.06416, 0.9976, 0.0007834, 0.06945, 0.933, 0.3583, 0.03307, 0.9961, -0.0001821, 0.08803, 0.08131, -0.5673, 0.8195, -0.6214, -0.7106, 0.3299, -0.5203, -0.1274, 0.8445, 0.08131, -0.5673, 0.8195, 0.03975, 0.6938, 0.7191, 0.8717, -0.4557, 0.18, -0.9029, 0.009445, 0.4297, -0.8327, 0.1712, 0.5266, -0.8856, 0.4307, 0.1738, -0.9999, 0.0003719, 0.01548, -0.8856, 0.4307, 0.1738, -0.8327, 0.1712, 0.5266, -0.5404, 0.5843, 0.6054, -0.3796, 0.852, 0.3607, -0.8679, -0.4967, -0.01027, -0.8751, -0.3489, 0.3353, -0.9048, -0.00158, 0.4258, -0.9999, 5.321e-05, 0.01553, -0.9225, 0.3739, -0.09558, -0.8856, 0.4307, 0.1738, -0.4617, 0.8768, -0.1344, -0.9521, -0.2872, -0.1053, -0.8538, -0.519, -0.04191, -0.9979, -0.0007992, -0.06416, -0.9755, 0.1736, -0.1354, -0.8959, 0.06747, -0.4391, -0.9024, -0.138, -0.4082, -0.9521, -0.2872, -0.1053, -0.8954, 0.4327, -0.1047, -0.9755, 0.1736, -0.1354, -0.9964, -0.0006282, -0.08489, -0.3322, 0.1395, 0.9328, -0.6314, -0.2533, 0.7329, -0.8315, -0.5068, -0.2275, -0.377, -0.3965, -0.8371, 0.3331, 0.1455, 0.9316, 0.03239, 0.8363, 0.5473, -0.03239, 0.8363, 0.5473, -0.3322, 0.1395, 0.9328, 0.3331, 0.1455, 0.9316, 0.4288, 0.5419, 0.7228, 0.03239, 0.8363, 0.5473, 0.377, -0.3965, -0.8371, 0.8298, -0.5111, -0.2241, 0.6288, -0.2544, 0.7348, 0.3331, 0.1455, 0.9316, -0.377, -0.3965, -0.8371, -0.02128, 0.5449, -0.8382, 0.02129, 0.5449, -0.8382, 0.377, -0.3965, -0.8371, -0.377, -0.3965, -0.8371, -0.4407, 0.2452, -0.8635, -0.02128, 0.5449, -0.8382, -0.03239, 0.8363, 0.5473, -0.3762, 0.6021, 0.7043, -0.3322, 0.1395, 0.9328, 0.03239, 0.8363, 0.5473, 0.02129, 0.5449, -0.8382, -0.02128, 0.5449, -0.8382, -0.03239, 0.8363, 0.5473, 0.03239, 0.8363, 0.5473, 0.4288, 0.5419, 0.7228, 0.4407, 0.2452, -0.8635, 0.02129, 0.5449, -0.8382, 0.02129, 0.5449, -0.8382, 0.4407, 0.2452, -0.8635, 0.377, -0.3965, -0.8371, -0.02128, 0.5449, -0.8382, -0.4407, 0.2452, -0.8635, -0.3762, 0.6021, 0.7043, -0.03239, 0.8363, 0.5473, -0.4407, 0.2452, -0.8635, -0.377, -0.3965, -0.8371, -0.8315, -0.5068, -0.2275, -0.4407, 0.2452, -0.8635, -0.8315, -0.5068, -0.2275, -0.6314, -0.2533, 0.7329, -0.3762, 0.6021, 0.7043, -0.6314, -0.2533, 0.7329, -0.3322, 0.1395, 0.9328, -0.3762, 0.6021, 0.7043, 0.4288, 0.5419, 0.7228, 0.3331, 0.1455, 0.9316, 0.6288, -0.2544, 0.7348, 0.4288, 0.5419, 0.7228, 0.6288, -0.2544, 0.7348, 0.8298, -0.5111, -0.2241, 0.4407, 0.2452, -0.8635, 0.8298, -0.5111, -0.2241, 0.377, -0.3965, -0.8371, 0.4407, 0.2452, -0.8635, -0.5774, -0.5774, 0.5774, 0.5774, -0.5774, 0.5774, 0.5774, 0.5774, 0.5774, -0.5774, 0.5774, 0.5774, -0.5774, -0.5774, 0.5774, -0.5774, -0.5774, -0.5774, 0.5774, -0.5774, -0.5774, 0.5774, -0.5774, 0.5774, -0.5774, 0.5774, 0.5774, -0.5774, 0.5774, -0.5774, -0.5774, -0.5774, -0.5774, -0.5774, -0.5774, 0.5774, 0.5774, 0.5774, 0.5774, 0.5774, 0.5774, -0.5774, -0.5774, 0.5774, -0.5774, -0.5774, 0.5774, 0.5774, 0.5774, -0.5774, 0.5774, 0.5774, -0.5774, -0.5774, 0.5774, 0.5774, -0.5774, 0.5774, 0.5774, 0.5774, -0.5774, 0.5774, -0.5774, 0.5774, 0.5774, -0.5774, 0.5774, -0.5774, -0.5774, -0.5774, -0.5774, -0.5774])] * 3)])

# ---- objects
ob_cube7_default2 = bpy.data.objects.new('cube7_default2', me_cube7_default2)

# ---- transforms, parenting, visibility, modifiers, constraints
ob_cube7_default2.location = (0.0, 0.0, 0.0)
ob_cube7_default2.rotation_euler = (1.571, -0.0, 0.0)
ob_cube7_default2.color = (0.8, 0.8, 0.8, 1.0)
ob_cube7_default2.lineart.crease_threshold = 0.0

# ---- collection membership
col_collection_1.objects.link(ob_cube7_default2)

# ---- scene / render settings (as saved in the file)
scene.frame_start = 1; scene.frame_end = 250; scene.frame_set(1)
scene.render.engine = 'CYCLES'
scene.render.resolution_percentage = 50
scene.render.dither_intensity = 0.0
scene.cycles.use_denoising = False
scene.cycles.samples = 128
scene.cycles.sampling_pattern = 'TABULATED_SOBOL'
scene.cycles.use_adaptive_sampling = False
scene.cycles.use_light_tree = False
scene.cycles.blur_glossy = 0.0
scene.cycles.sample_clamp_indirect = 0.0
scene.view_settings.view_transform = 'Standard'
bpy.context.view_layer.update()

# ---- added for rendering (the .blend has no active camera and no usable light): camera, sun
cam_auto = bpy.data.cameras.new('AutoCamera')
cam_auto.lens = 50.0
cam_auto.sensor_width = 36.0
cam_auto.clip_end = 1000.0
ob_auto_camera = bpy.data.objects.new('AutoCamera', cam_auto)
scene.collection.objects.link(ob_auto_camera)
ob_auto_camera.location = (6.74754, -8.39556, 5.50777)
ob_auto_camera.rotation_euler = (1.09748, -7.21219e-08, 0.694738)
scene.camera = ob_auto_camera
light_auto_sun = bpy.data.lights.new('AutoSun', 'SUN')
light_auto_sun.energy = 3.0
light_auto_sun.angle = 0.0523599
ob_auto_sun = bpy.data.objects.new('AutoSun', light_auto_sun)
scene.collection.objects.link(ob_auto_sun)
ob_auto_sun.rotation_euler = (0.872665, 0.174533, 0.523599)
bpy.context.view_layer.update()
